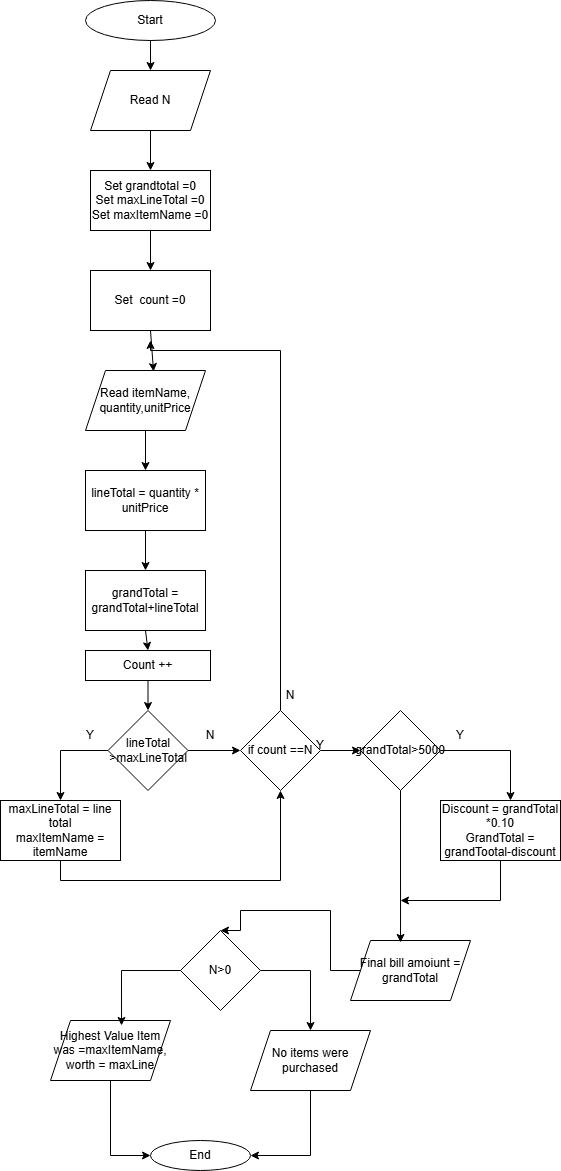

The diagram above was exported from draw.io. Its source (the exported page's mxGraphModel, read from the mxfile embedded in the PNG):
<mxGraphModel dx="1111" dy="747" grid="1" gridSize="10" guides="1" tooltips="1" connect="1" arrows="1" fold="1" page="1" pageScale="1" pageWidth="827" pageHeight="1169" math="0" shadow="0">
  <root>
    <mxCell id="0" />
    <mxCell id="1" parent="0" />
    <mxCell id="yD_DXrNzfJKIqhQ8UP9n-1" value="Start" style="ellipse;whiteSpace=wrap;html=1;" vertex="1" parent="1">
      <mxGeometry x="335" y="20" width="130" height="40" as="geometry" />
    </mxCell>
    <mxCell id="yD_DXrNzfJKIqhQ8UP9n-2" value="Set grandtotal =0&lt;div&gt;Set maxLineTotal =0&lt;/div&gt;&lt;div&gt;Set maxItemName =0&lt;/div&gt;" style="rounded=0;whiteSpace=wrap;html=1;" vertex="1" parent="1">
      <mxGeometry x="340" y="190" width="120" height="60" as="geometry" />
    </mxCell>
    <mxCell id="yD_DXrNzfJKIqhQ8UP9n-4" value="Read N" style="shape=parallelogram;perimeter=parallelogramPerimeter;whiteSpace=wrap;html=1;fixedSize=1;" vertex="1" parent="1">
      <mxGeometry x="340" y="90" width="120" height="60" as="geometry" />
    </mxCell>
    <mxCell id="yD_DXrNzfJKIqhQ8UP9n-5" value="" style="endArrow=classic;html=1;rounded=0;exitX=0.5;exitY=1;exitDx=0;exitDy=0;entryX=0.5;entryY=0;entryDx=0;entryDy=0;" edge="1" parent="1" source="yD_DXrNzfJKIqhQ8UP9n-1" target="yD_DXrNzfJKIqhQ8UP9n-4">
      <mxGeometry width="50" height="50" relative="1" as="geometry">
        <mxPoint x="390" y="660" as="sourcePoint" />
        <mxPoint x="440" y="610" as="targetPoint" />
      </mxGeometry>
    </mxCell>
    <mxCell id="yD_DXrNzfJKIqhQ8UP9n-6" value="" style="endArrow=classic;html=1;rounded=0;exitX=0.5;exitY=1;exitDx=0;exitDy=0;entryX=0.5;entryY=0;entryDx=0;entryDy=0;" edge="1" parent="1" source="yD_DXrNzfJKIqhQ8UP9n-4" target="yD_DXrNzfJKIqhQ8UP9n-2">
      <mxGeometry width="50" height="50" relative="1" as="geometry">
        <mxPoint x="390" y="660" as="sourcePoint" />
        <mxPoint x="440" y="610" as="targetPoint" />
      </mxGeometry>
    </mxCell>
    <mxCell id="yD_DXrNzfJKIqhQ8UP9n-7" value="Read itemName, quantity,unitPrice" style="shape=parallelogram;perimeter=parallelogramPerimeter;whiteSpace=wrap;html=1;fixedSize=1;" vertex="1" parent="1">
      <mxGeometry x="335" y="390" width="120" height="60" as="geometry" />
    </mxCell>
    <mxCell id="yD_DXrNzfJKIqhQ8UP9n-10" value="lineTotal = quantity * unitPrice" style="rounded=0;whiteSpace=wrap;html=1;" vertex="1" parent="1">
      <mxGeometry x="335" y="490" width="120" height="60" as="geometry" />
    </mxCell>
    <mxCell id="yD_DXrNzfJKIqhQ8UP9n-11" value="grandTotal = grandTotal+lineTotal" style="rounded=0;whiteSpace=wrap;html=1;" vertex="1" parent="1">
      <mxGeometry x="335" y="590" width="120" height="60" as="geometry" />
    </mxCell>
    <mxCell id="yD_DXrNzfJKIqhQ8UP9n-12" value="" style="endArrow=classic;html=1;rounded=0;exitX=0.5;exitY=1;exitDx=0;exitDy=0;entryX=0.5;entryY=0;entryDx=0;entryDy=0;" edge="1" parent="1" source="yD_DXrNzfJKIqhQ8UP9n-7" target="yD_DXrNzfJKIqhQ8UP9n-10">
      <mxGeometry width="50" height="50" relative="1" as="geometry">
        <mxPoint x="390" y="660" as="sourcePoint" />
        <mxPoint x="440" y="610" as="targetPoint" />
      </mxGeometry>
    </mxCell>
    <mxCell id="yD_DXrNzfJKIqhQ8UP9n-13" value="" style="endArrow=classic;html=1;rounded=0;exitX=0.5;exitY=1;exitDx=0;exitDy=0;entryX=0.5;entryY=0;entryDx=0;entryDy=0;" edge="1" parent="1" source="yD_DXrNzfJKIqhQ8UP9n-10" target="yD_DXrNzfJKIqhQ8UP9n-11">
      <mxGeometry width="50" height="50" relative="1" as="geometry">
        <mxPoint x="390" y="660" as="sourcePoint" />
        <mxPoint x="440" y="610" as="targetPoint" />
      </mxGeometry>
    </mxCell>
    <mxCell id="yD_DXrNzfJKIqhQ8UP9n-14" value="Set&amp;nbsp; count =0" style="rounded=0;whiteSpace=wrap;html=1;" vertex="1" parent="1">
      <mxGeometry x="340" y="290" width="120" height="60" as="geometry" />
    </mxCell>
    <mxCell id="yD_DXrNzfJKIqhQ8UP9n-16" value="" style="endArrow=classic;html=1;rounded=0;exitX=0.5;exitY=1;exitDx=0;exitDy=0;entryX=0.567;entryY=0.017;entryDx=0;entryDy=0;entryPerimeter=0;" edge="1" parent="1" source="yD_DXrNzfJKIqhQ8UP9n-14" target="yD_DXrNzfJKIqhQ8UP9n-7">
      <mxGeometry width="50" height="50" relative="1" as="geometry">
        <mxPoint x="390" y="660" as="sourcePoint" />
        <mxPoint x="440" y="610" as="targetPoint" />
      </mxGeometry>
    </mxCell>
    <mxCell id="yD_DXrNzfJKIqhQ8UP9n-17" value="" style="endArrow=classic;html=1;rounded=0;exitX=0.5;exitY=1;exitDx=0;exitDy=0;entryX=0.5;entryY=0;entryDx=0;entryDy=0;" edge="1" parent="1" source="yD_DXrNzfJKIqhQ8UP9n-2" target="yD_DXrNzfJKIqhQ8UP9n-14">
      <mxGeometry width="50" height="50" relative="1" as="geometry">
        <mxPoint x="390" y="360" as="sourcePoint" />
        <mxPoint x="440" y="310" as="targetPoint" />
      </mxGeometry>
    </mxCell>
    <mxCell id="yD_DXrNzfJKIqhQ8UP9n-18" value="Count ++" style="rounded=0;whiteSpace=wrap;html=1;" vertex="1" parent="1">
      <mxGeometry x="335" y="670" width="125" height="30" as="geometry" />
    </mxCell>
    <mxCell id="yD_DXrNzfJKIqhQ8UP9n-19" value="lineTotal &amp;gt;maxLineTotal" style="rhombus;whiteSpace=wrap;html=1;" vertex="1" parent="1">
      <mxGeometry x="357.5" y="730" width="80" height="80" as="geometry" />
    </mxCell>
    <mxCell id="yD_DXrNzfJKIqhQ8UP9n-20" value="" style="endArrow=classic;html=1;rounded=0;exitX=0.5;exitY=1;exitDx=0;exitDy=0;entryX=0.5;entryY=0;entryDx=0;entryDy=0;" edge="1" parent="1" source="yD_DXrNzfJKIqhQ8UP9n-11" target="yD_DXrNzfJKIqhQ8UP9n-18">
      <mxGeometry width="50" height="50" relative="1" as="geometry">
        <mxPoint x="390" y="660" as="sourcePoint" />
        <mxPoint x="440" y="610" as="targetPoint" />
      </mxGeometry>
    </mxCell>
    <mxCell id="yD_DXrNzfJKIqhQ8UP9n-22" value="" style="endArrow=classic;html=1;rounded=0;entryX=0.5;entryY=0;entryDx=0;entryDy=0;" edge="1" parent="1" source="yD_DXrNzfJKIqhQ8UP9n-18" target="yD_DXrNzfJKIqhQ8UP9n-19">
      <mxGeometry width="50" height="50" relative="1" as="geometry">
        <mxPoint x="390" y="760" as="sourcePoint" />
        <mxPoint x="440" y="710" as="targetPoint" />
      </mxGeometry>
    </mxCell>
    <mxCell id="yD_DXrNzfJKIqhQ8UP9n-32" style="edgeStyle=orthogonalEdgeStyle;rounded=0;orthogonalLoop=1;jettySize=auto;html=1;exitX=0.5;exitY=1;exitDx=0;exitDy=0;entryX=0.5;entryY=1;entryDx=0;entryDy=0;" edge="1" parent="1" source="yD_DXrNzfJKIqhQ8UP9n-23" target="yD_DXrNzfJKIqhQ8UP9n-28">
      <mxGeometry relative="1" as="geometry" />
    </mxCell>
    <mxCell id="yD_DXrNzfJKIqhQ8UP9n-23" value="maxLineTotal = line total&lt;div&gt;maxItemName = itemName&lt;/div&gt;" style="rounded=0;whiteSpace=wrap;html=1;" vertex="1" parent="1">
      <mxGeometry x="250" y="820" width="120" height="60" as="geometry" />
    </mxCell>
    <mxCell id="yD_DXrNzfJKIqhQ8UP9n-24" value="" style="endArrow=classic;html=1;rounded=0;exitX=0;exitY=0.5;exitDx=0;exitDy=0;entryX=0.5;entryY=0;entryDx=0;entryDy=0;" edge="1" parent="1" source="yD_DXrNzfJKIqhQ8UP9n-19" target="yD_DXrNzfJKIqhQ8UP9n-23">
      <mxGeometry width="50" height="50" relative="1" as="geometry">
        <mxPoint x="530" y="960" as="sourcePoint" />
        <mxPoint x="580" y="910" as="targetPoint" />
        <Array as="points">
          <mxPoint x="310" y="770" />
        </Array>
      </mxGeometry>
    </mxCell>
    <mxCell id="yD_DXrNzfJKIqhQ8UP9n-25" value="Y" style="text;html=1;whiteSpace=wrap;strokeColor=none;fillColor=none;align=center;verticalAlign=middle;rounded=0;" vertex="1" parent="1">
      <mxGeometry x="310" y="740" width="60" height="30" as="geometry" />
    </mxCell>
    <mxCell id="yD_DXrNzfJKIqhQ8UP9n-35" style="edgeStyle=orthogonalEdgeStyle;rounded=0;orthogonalLoop=1;jettySize=auto;html=1;exitX=0.5;exitY=0;exitDx=0;exitDy=0;" edge="1" parent="1" source="yD_DXrNzfJKIqhQ8UP9n-28">
      <mxGeometry relative="1" as="geometry">
        <mxPoint x="400" y="360" as="targetPoint" />
        <Array as="points">
          <mxPoint x="530" y="370" />
          <mxPoint x="400" y="370" />
        </Array>
      </mxGeometry>
    </mxCell>
    <mxCell id="yD_DXrNzfJKIqhQ8UP9n-39" style="edgeStyle=orthogonalEdgeStyle;rounded=0;orthogonalLoop=1;jettySize=auto;html=1;exitX=1;exitY=0.5;exitDx=0;exitDy=0;entryX=0;entryY=0.5;entryDx=0;entryDy=0;" edge="1" parent="1" source="yD_DXrNzfJKIqhQ8UP9n-28" target="yD_DXrNzfJKIqhQ8UP9n-37">
      <mxGeometry relative="1" as="geometry" />
    </mxCell>
    <mxCell id="yD_DXrNzfJKIqhQ8UP9n-28" value="if count ==N" style="rhombus;whiteSpace=wrap;html=1;" vertex="1" parent="1">
      <mxGeometry x="490" y="730" width="80" height="80" as="geometry" />
    </mxCell>
    <mxCell id="yD_DXrNzfJKIqhQ8UP9n-29" value="" style="endArrow=classic;html=1;rounded=0;exitX=1;exitY=0.5;exitDx=0;exitDy=0;" edge="1" parent="1" source="yD_DXrNzfJKIqhQ8UP9n-19" target="yD_DXrNzfJKIqhQ8UP9n-28">
      <mxGeometry width="50" height="50" relative="1" as="geometry">
        <mxPoint x="530" y="610" as="sourcePoint" />
        <mxPoint x="580" y="560" as="targetPoint" />
      </mxGeometry>
    </mxCell>
    <mxCell id="yD_DXrNzfJKIqhQ8UP9n-30" value="N" style="text;html=1;whiteSpace=wrap;strokeColor=none;fillColor=none;align=center;verticalAlign=middle;rounded=0;" vertex="1" parent="1">
      <mxGeometry x="430" y="740" width="60" height="30" as="geometry" />
    </mxCell>
    <mxCell id="yD_DXrNzfJKIqhQ8UP9n-36" value="N" style="text;html=1;whiteSpace=wrap;strokeColor=none;fillColor=none;align=center;verticalAlign=middle;rounded=0;" vertex="1" parent="1">
      <mxGeometry x="510" y="700" width="60" height="30" as="geometry" />
    </mxCell>
    <mxCell id="yD_DXrNzfJKIqhQ8UP9n-40" style="edgeStyle=orthogonalEdgeStyle;rounded=0;orthogonalLoop=1;jettySize=auto;html=1;" edge="1" parent="1" source="yD_DXrNzfJKIqhQ8UP9n-37">
      <mxGeometry relative="1" as="geometry">
        <mxPoint x="760" y="820" as="targetPoint" />
      </mxGeometry>
    </mxCell>
    <mxCell id="yD_DXrNzfJKIqhQ8UP9n-37" value="grandTotal&amp;gt;5000" style="rhombus;whiteSpace=wrap;html=1;" vertex="1" parent="1">
      <mxGeometry x="610" y="730" width="80" height="80" as="geometry" />
    </mxCell>
    <mxCell id="yD_DXrNzfJKIqhQ8UP9n-38" value="Discount = grandTotal *0.10&lt;div&gt;GrandTotal = grandTootal-discount&lt;/div&gt;" style="rounded=0;whiteSpace=wrap;html=1;" vertex="1" parent="1">
      <mxGeometry x="690" y="820" width="120" height="60" as="geometry" />
    </mxCell>
    <mxCell id="yD_DXrNzfJKIqhQ8UP9n-42" value="Y" style="text;html=1;whiteSpace=wrap;strokeColor=none;fillColor=none;align=center;verticalAlign=middle;rounded=0;" vertex="1" parent="1">
      <mxGeometry x="540" y="750" width="60" height="30" as="geometry" />
    </mxCell>
    <mxCell id="yD_DXrNzfJKIqhQ8UP9n-44" value="Y" style="text;html=1;whiteSpace=wrap;strokeColor=none;fillColor=none;align=center;verticalAlign=middle;rounded=0;" vertex="1" parent="1">
      <mxGeometry x="680" y="740" width="60" height="30" as="geometry" />
    </mxCell>
    <mxCell id="yD_DXrNzfJKIqhQ8UP9n-53" style="edgeStyle=orthogonalEdgeStyle;rounded=0;orthogonalLoop=1;jettySize=auto;html=1;exitX=0;exitY=0.5;exitDx=0;exitDy=0;entryX=0.5;entryY=0;entryDx=0;entryDy=0;" edge="1" parent="1" source="yD_DXrNzfJKIqhQ8UP9n-46" target="yD_DXrNzfJKIqhQ8UP9n-50">
      <mxGeometry relative="1" as="geometry">
        <Array as="points">
          <mxPoint x="580" y="990" />
          <mxPoint x="580" y="930" />
          <mxPoint x="490" y="930" />
        </Array>
      </mxGeometry>
    </mxCell>
    <mxCell id="yD_DXrNzfJKIqhQ8UP9n-46" value="Final bill amoiunt = grandTotal" style="shape=parallelogram;perimeter=parallelogramPerimeter;whiteSpace=wrap;html=1;fixedSize=1;" vertex="1" parent="1">
      <mxGeometry x="600" y="960" width="120" height="60" as="geometry" />
    </mxCell>
    <mxCell id="yD_DXrNzfJKIqhQ8UP9n-47" style="edgeStyle=orthogonalEdgeStyle;rounded=0;orthogonalLoop=1;jettySize=auto;html=1;exitX=0.5;exitY=1;exitDx=0;exitDy=0;entryX=0.417;entryY=0.033;entryDx=0;entryDy=0;entryPerimeter=0;" edge="1" parent="1" source="yD_DXrNzfJKIqhQ8UP9n-37" target="yD_DXrNzfJKIqhQ8UP9n-46">
      <mxGeometry relative="1" as="geometry" />
    </mxCell>
    <mxCell id="yD_DXrNzfJKIqhQ8UP9n-49" value="" style="endArrow=classic;html=1;rounded=0;exitX=0.5;exitY=1;exitDx=0;exitDy=0;" edge="1" parent="1" source="yD_DXrNzfJKIqhQ8UP9n-38">
      <mxGeometry width="50" height="50" relative="1" as="geometry">
        <mxPoint x="230" y="860" as="sourcePoint" />
        <mxPoint x="650" y="920" as="targetPoint" />
        <Array as="points">
          <mxPoint x="750" y="920" />
        </Array>
      </mxGeometry>
    </mxCell>
    <mxCell id="yD_DXrNzfJKIqhQ8UP9n-55" style="edgeStyle=orthogonalEdgeStyle;rounded=0;orthogonalLoop=1;jettySize=auto;html=1;exitX=1;exitY=0.5;exitDx=0;exitDy=0;entryX=0.5;entryY=0;entryDx=0;entryDy=0;" edge="1" parent="1" source="yD_DXrNzfJKIqhQ8UP9n-50" target="yD_DXrNzfJKIqhQ8UP9n-52">
      <mxGeometry relative="1" as="geometry" />
    </mxCell>
    <mxCell id="yD_DXrNzfJKIqhQ8UP9n-50" value="N&amp;gt;0" style="rhombus;whiteSpace=wrap;html=1;" vertex="1" parent="1">
      <mxGeometry x="430" y="950" width="80" height="80" as="geometry" />
    </mxCell>
    <mxCell id="yD_DXrNzfJKIqhQ8UP9n-58" style="edgeStyle=orthogonalEdgeStyle;rounded=0;orthogonalLoop=1;jettySize=auto;html=1;exitX=0.5;exitY=1;exitDx=0;exitDy=0;entryX=0;entryY=0.5;entryDx=0;entryDy=0;" edge="1" parent="1" source="yD_DXrNzfJKIqhQ8UP9n-51" target="yD_DXrNzfJKIqhQ8UP9n-56">
      <mxGeometry relative="1" as="geometry" />
    </mxCell>
    <mxCell id="yD_DXrNzfJKIqhQ8UP9n-51" value="Highest Value Item was =maxItemName,&lt;div&gt;worth = maxLine&lt;/div&gt;" style="shape=parallelogram;perimeter=parallelogramPerimeter;whiteSpace=wrap;html=1;fixedSize=1;" vertex="1" parent="1">
      <mxGeometry x="300" y="1040" width="120" height="60" as="geometry" />
    </mxCell>
    <mxCell id="yD_DXrNzfJKIqhQ8UP9n-59" style="edgeStyle=orthogonalEdgeStyle;rounded=0;orthogonalLoop=1;jettySize=auto;html=1;exitX=0.5;exitY=1;exitDx=0;exitDy=0;entryX=1;entryY=0.5;entryDx=0;entryDy=0;" edge="1" parent="1" source="yD_DXrNzfJKIqhQ8UP9n-52" target="yD_DXrNzfJKIqhQ8UP9n-56">
      <mxGeometry relative="1" as="geometry" />
    </mxCell>
    <mxCell id="yD_DXrNzfJKIqhQ8UP9n-52" value="No items were purchased" style="shape=parallelogram;perimeter=parallelogramPerimeter;whiteSpace=wrap;html=1;fixedSize=1;" vertex="1" parent="1">
      <mxGeometry x="500" y="1050" width="120" height="60" as="geometry" />
    </mxCell>
    <mxCell id="yD_DXrNzfJKIqhQ8UP9n-54" style="edgeStyle=orthogonalEdgeStyle;rounded=0;orthogonalLoop=1;jettySize=auto;html=1;exitX=0;exitY=0.5;exitDx=0;exitDy=0;entryX=0.592;entryY=0.083;entryDx=0;entryDy=0;entryPerimeter=0;" edge="1" parent="1" source="yD_DXrNzfJKIqhQ8UP9n-50" target="yD_DXrNzfJKIqhQ8UP9n-51">
      <mxGeometry relative="1" as="geometry" />
    </mxCell>
    <mxCell id="yD_DXrNzfJKIqhQ8UP9n-56" value="End" style="ellipse;whiteSpace=wrap;html=1;" vertex="1" parent="1">
      <mxGeometry x="400" y="1160" width="100" height="30" as="geometry" />
    </mxCell>
  </root>
</mxGraphModel>